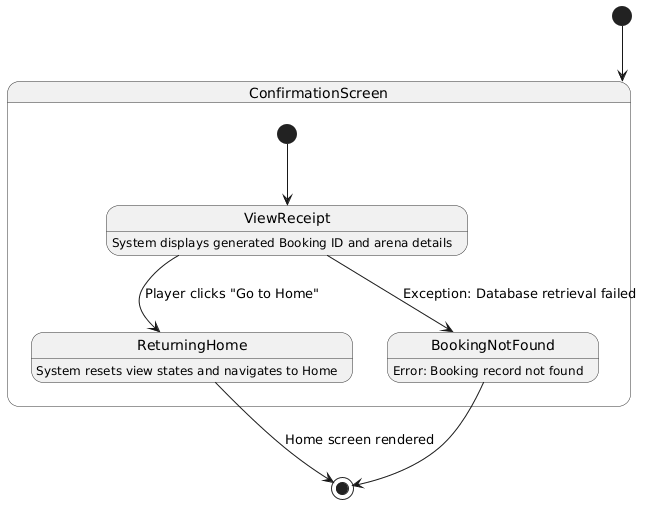

The diagram above was rendered by PlantUML. Its source (embedded in the PNG):
@startuml
skinparam state {
  BackgroundColor #F1F1F1
  BorderColor #333333
  RoundCorner 15
}

[*] --> ConfirmationScreen

state ConfirmationScreen {
  state ViewReceipt {
    ViewReceipt : System displays generated Booking ID and arena details
  }
  state ReturningHome {
    ReturningHome : System resets view states and navigates to Home
  }
  state BookingNotFound {
    BookingNotFound : Error: Booking record not found
  }

  [*] --> ViewReceipt
  ViewReceipt --> ReturningHome : Player clicks "Go to Home"
  ViewReceipt --> BookingNotFound : Exception: Database retrieval failed
}

ReturningHome --> [*] : Home screen rendered
BookingNotFound --> [*]
@enduml